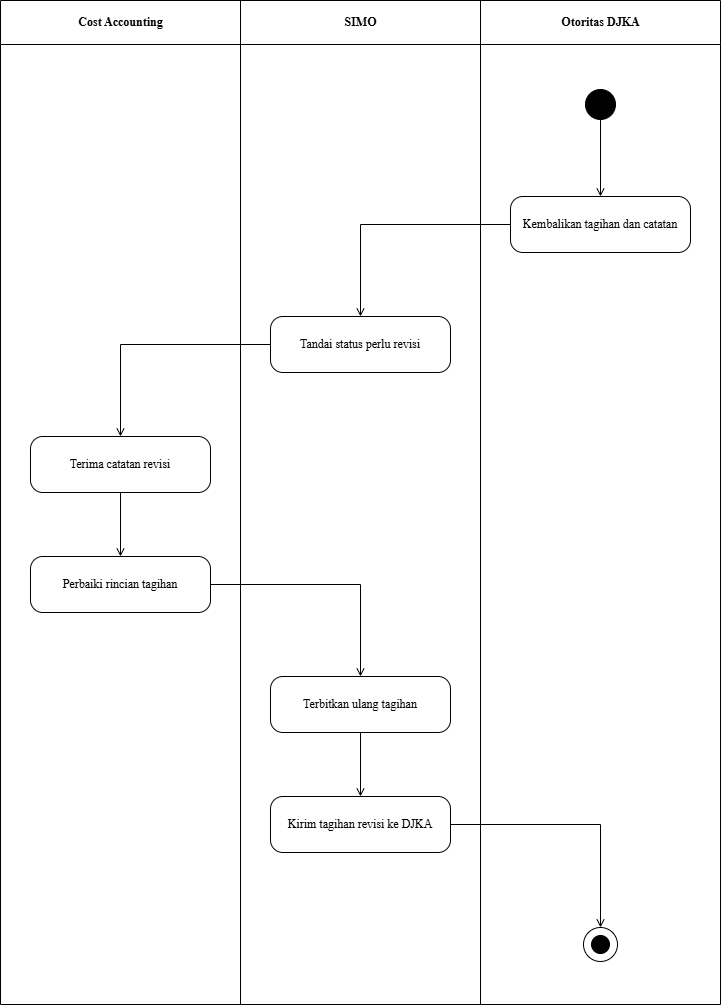

The diagram above was exported from draw.io. Its source (the exported page's mxGraphModel, read from the mxfile embedded in the PNG):
<mxGraphModel dx="642" dy="584" grid="1" gridSize="10" guides="1" tooltips="1" connect="1" arrows="1" fold="1" page="1" pageScale="1" pageWidth="850" pageHeight="1100" math="0" shadow="0">
  <root>
    <mxCell id="0" />
    <mxCell id="1" parent="0" />
    <mxCell id="2" value="Cost Accounting" style="swimlane;horizontal=1;startSize=44;html=1;fillColor=none;strokeColor=#000000;fontStyle=1;align=center;verticalAlign=middle;fontFamily=Times New Roman;" parent="1" vertex="1">
      <mxGeometry width="240" height="1004" as="geometry" />
    </mxCell>
    <mxCell id="3" value="SIMO" style="swimlane;horizontal=1;startSize=44;html=1;fillColor=none;strokeColor=#000000;fontStyle=1;align=center;verticalAlign=middle;fontFamily=Times New Roman;" parent="1" vertex="1">
      <mxGeometry x="240" width="240" height="1004" as="geometry" />
    </mxCell>
    <mxCell id="4" value="Otoritas DJKA" style="swimlane;horizontal=1;startSize=44;html=1;fillColor=none;strokeColor=#000000;fontStyle=1;align=center;verticalAlign=middle;fontFamily=Times New Roman;" parent="1" vertex="1">
      <mxGeometry x="480" width="240" height="1004" as="geometry" />
    </mxCell>
    <mxCell id="5" value="" style="ellipse;fillColor=#000000;strokeColor=#000000;" parent="1" vertex="1">
      <mxGeometry x="585" y="89" width="30" height="30" as="geometry" />
    </mxCell>
    <mxCell id="6" value="Kembalikan tagihan dan catatan" style="rounded=1;whiteSpace=wrap;html=1;arcSize=22;fillColor=#ffffff;strokeColor=#000000;fontFamily=Times New Roman;" parent="1" vertex="1">
      <mxGeometry x="510" y="196" width="180" height="56" as="geometry" />
    </mxCell>
    <mxCell id="7" value="Tandai status perlu revisi" style="rounded=1;whiteSpace=wrap;html=1;arcSize=22;fillColor=#ffffff;strokeColor=#000000;fontFamily=Times New Roman;" parent="1" vertex="1">
      <mxGeometry x="270" y="316" width="180" height="56" as="geometry" />
    </mxCell>
    <mxCell id="8" value="Terima catatan revisi" style="rounded=1;whiteSpace=wrap;html=1;arcSize=22;fillColor=#ffffff;strokeColor=#000000;fontFamily=Times New Roman;" parent="1" vertex="1">
      <mxGeometry x="30" y="436" width="180" height="56" as="geometry" />
    </mxCell>
    <mxCell id="9" value="Perbaiki rincian tagihan" style="rounded=1;whiteSpace=wrap;html=1;arcSize=22;fillColor=#ffffff;strokeColor=#000000;fontFamily=Times New Roman;" parent="1" vertex="1">
      <mxGeometry x="30" y="556" width="180" height="56" as="geometry" />
    </mxCell>
    <mxCell id="10" value="Terbitkan ulang tagihan" style="rounded=1;whiteSpace=wrap;html=1;arcSize=22;fillColor=#ffffff;strokeColor=#000000;fontFamily=Times New Roman;" parent="1" vertex="1">
      <mxGeometry x="270" y="676" width="180" height="56" as="geometry" />
    </mxCell>
    <mxCell id="11" value="Kirim tagihan revisi ke DJKA" style="rounded=1;whiteSpace=wrap;html=1;arcSize=22;fillColor=#ffffff;strokeColor=#000000;fontFamily=Times New Roman;" parent="1" vertex="1">
      <mxGeometry x="270" y="796" width="180" height="56" as="geometry" />
    </mxCell>
    <mxCell id="12" value="" style="ellipse;fillColor=none;strokeColor=#000000;" parent="1" vertex="1">
      <mxGeometry x="583" y="927" width="34" height="34" as="geometry" />
    </mxCell>
    <mxCell id="13" value="" style="ellipse;fillColor=#000000;strokeColor=#000000;" parent="1" vertex="1">
      <mxGeometry x="591" y="935" width="18" height="18" as="geometry" />
    </mxCell>
    <mxCell id="14" value="" style="edgeStyle=orthogonalEdgeStyle;rounded=0;html=1;endArrow=open;jettySize=auto;orthogonalLoop=1;fontFamily=Times New Roman;" parent="1" source="5" target="6" edge="1">
      <mxGeometry relative="1" as="geometry" />
    </mxCell>
    <mxCell id="15" value="" style="edgeStyle=orthogonalEdgeStyle;rounded=0;html=1;endArrow=open;jettySize=auto;orthogonalLoop=1;fontFamily=Times New Roman;" parent="1" source="6" target="7" edge="1">
      <mxGeometry relative="1" as="geometry" />
    </mxCell>
    <mxCell id="16" value="" style="edgeStyle=orthogonalEdgeStyle;rounded=0;html=1;endArrow=open;jettySize=auto;orthogonalLoop=1;fontFamily=Times New Roman;" parent="1" source="7" target="8" edge="1">
      <mxGeometry relative="1" as="geometry" />
    </mxCell>
    <mxCell id="17" value="" style="edgeStyle=orthogonalEdgeStyle;rounded=0;html=1;endArrow=open;jettySize=auto;orthogonalLoop=1;fontFamily=Times New Roman;" parent="1" source="8" target="9" edge="1">
      <mxGeometry relative="1" as="geometry" />
    </mxCell>
    <mxCell id="18" value="" style="edgeStyle=orthogonalEdgeStyle;rounded=0;html=1;endArrow=open;jettySize=auto;orthogonalLoop=1;fontFamily=Times New Roman;" parent="1" source="9" target="10" edge="1">
      <mxGeometry relative="1" as="geometry" />
    </mxCell>
    <mxCell id="19" value="" style="edgeStyle=orthogonalEdgeStyle;rounded=0;html=1;endArrow=open;jettySize=auto;orthogonalLoop=1;fontFamily=Times New Roman;" parent="1" source="10" target="11" edge="1">
      <mxGeometry relative="1" as="geometry" />
    </mxCell>
    <mxCell id="20" value="" style="edgeStyle=orthogonalEdgeStyle;rounded=0;html=1;endArrow=open;jettySize=auto;orthogonalLoop=1;fontFamily=Times New Roman;" parent="1" source="11" target="12" edge="1">
      <mxGeometry relative="1" as="geometry" />
    </mxCell>
  </root>
</mxGraphModel>